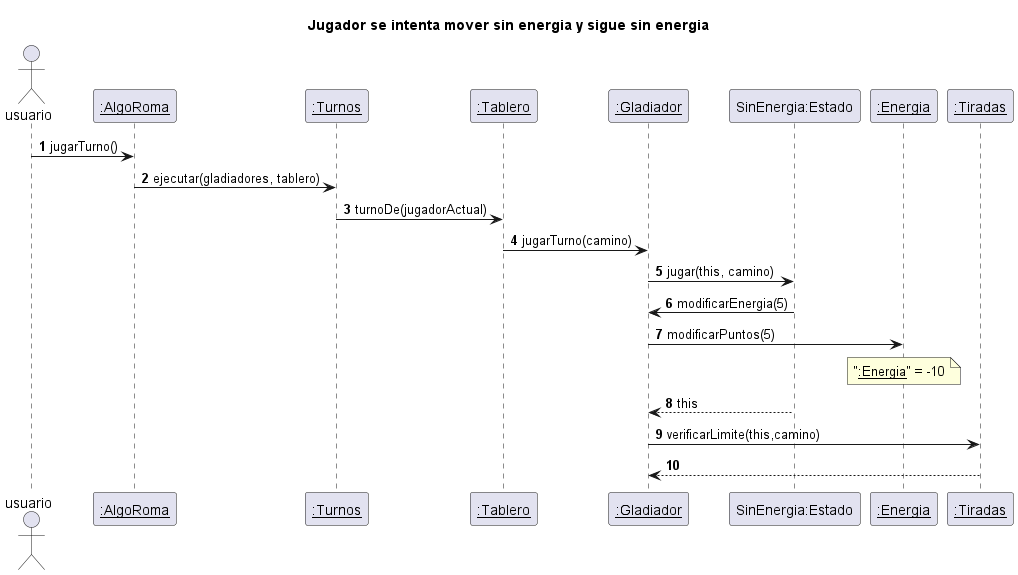

The diagram above was rendered by PlantUML. Its source (embedded in the PNG):
@startuml
autonumber
title "Jugador se intenta mover sin energia y sigue sin energia"
actor usuario

usuario -> "__:AlgoRoma__": jugarTurno()
"__:AlgoRoma__" -> "__:Turnos__": ejecutar(gladiadores, tablero)
"__:Turnos__" -> "__:Tablero__": turnoDe(jugadorActual)
"__:Tablero__" -> "__:Gladiador__": jugarTurno(camino)
"__:Gladiador__" -> "SinEnergia:Estado": jugar(this, camino)
"SinEnergia:Estado" -> "__:Gladiador__": modificarEnergia(5)
"__:Gladiador__" -> "__:Energia__": modificarPuntos(5)
note over "__:Energia__": "__:Energia__" = -10
"SinEnergia:Estado" --> "__:Gladiador__": this

"__:Gladiador__" -> "__:Tiradas__": verificarLimite(this,camino)
"__:Tiradas__" --> "__:Gladiador__"
@enduml